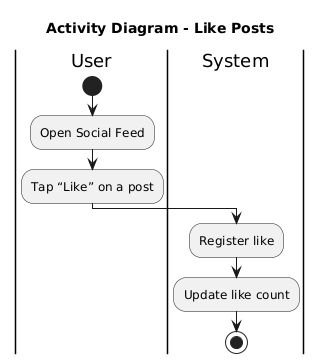

The diagram above was rendered by PlantUML. Its source (embedded in the PNG):
@startuml
title Activity Diagram - Like Posts
|User|
start
:Open Social Feed;
:Tap “Like” on a post;
|System|
:Register like;
:Update like count;
stop
@enduml